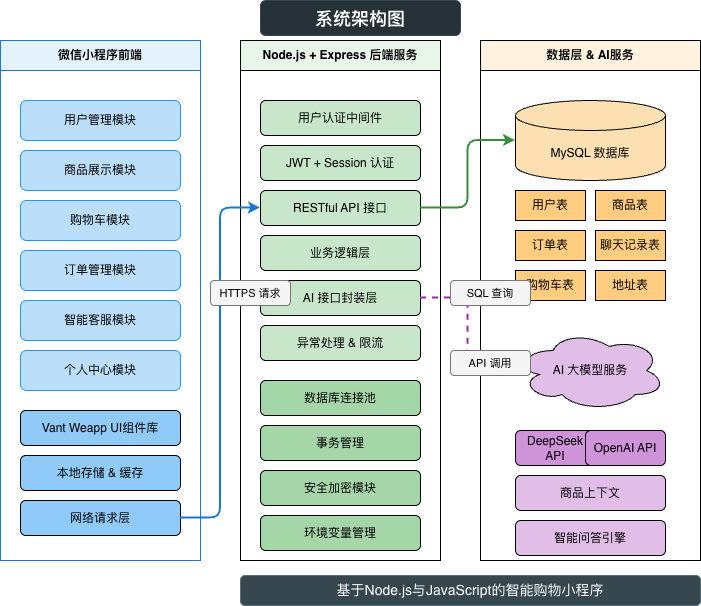

The diagram above was exported from draw.io. Its source (the exported page's mxGraphModel, read from the mxfile embedded in the PNG):
<mxGraphModel dx="971" dy="695" grid="1" gridSize="10" guides="1" tooltips="1" connect="1" arrows="1" fold="1" page="1" pageScale="1" pageWidth="827" pageHeight="1169" math="0" shadow="0">
  <root>
    <mxCell id="0" />
    <mxCell id="1" parent="0" />
    <mxCell id="2" parent="1" style="swimlane;whiteSpace=wrap;html=1;fillColor=#E3F2FD;strokeColor=#1976D2;startSize=30;" value="微信小程序前端" vertex="1">
      <mxGeometry height="520" width="200" x="40" y="40" as="geometry" />
    </mxCell>
    <mxCell id="3" parent="2" style="rounded=1;whiteSpace=wrap;html=1;fillColor=#BBDEFB;strokeColor=#2196F3;" value="用户管理模块" vertex="1">
      <mxGeometry height="40" width="160" x="20" y="60" as="geometry" />
    </mxCell>
    <mxCell id="4" parent="2" style="rounded=1;whiteSpace=wrap;html=1;fillColor=#BBDEFB;strokeColor=#2196F3;" value="商品展示模块" vertex="1">
      <mxGeometry height="40" width="160" x="20" y="110" as="geometry" />
    </mxCell>
    <mxCell id="5" parent="2" style="rounded=1;whiteSpace=wrap;html=1;fillColor=#BBDEFB;strokeColor=#2196F3;" value="购物车模块" vertex="1">
      <mxGeometry height="40" width="160" x="20" y="160" as="geometry" />
    </mxCell>
    <mxCell id="6" parent="2" style="rounded=1;whiteSpace=wrap;html=1;fillColor=#BBDEFB;strokeColor=#2196F3;" value="订单管理模块" vertex="1">
      <mxGeometry height="40" width="160" x="20" y="210" as="geometry" />
    </mxCell>
    <mxCell id="7" parent="2" style="rounded=1;whiteSpace=wrap;html=1;fillColor=#BBDEFB;strokeColor=#2196F3;" value="智能客服模块" vertex="1">
      <mxGeometry height="40" width="160" x="20" y="260" as="geometry" />
    </mxCell>
    <mxCell id="8" parent="2" style="rounded=1;whiteSpace=wrap;html=1;fillColor=#BBDEFB;strokeColor=#2196F3;" value="个人中心模块" vertex="1">
      <mxGeometry height="40" width="160" x="20" y="310" as="geometry" />
    </mxCell>
    <mxCell id="9" parent="2" style="rounded=1;whiteSpace=wrap;html=1;fillColor=#90CAF9;strokeColor:#1565C0;" value="Vant Weapp UI组件库" vertex="1">
      <mxGeometry height="35" width="160" x="20" y="370" as="geometry" />
    </mxCell>
    <mxCell id="10" parent="2" style="rounded=1;whiteSpace=wrap;html=1;fillColor=#90CAF9;strokeColor:#1565C0;" value="本地存储 &amp; 缓存" vertex="1">
      <mxGeometry height="35" width="160" x="20" y="415" as="geometry" />
    </mxCell>
    <mxCell id="11" parent="2" style="rounded=1;whiteSpace=wrap;html=1;fillColor=#90CAF9;strokeColor:#1565C0;" value="网络请求层" vertex="1">
      <mxGeometry height="35" width="160" x="20" y="460" as="geometry" />
    </mxCell>
    <mxCell id="12" parent="1" style="swimlane;whiteSpace=wrap;html=1;fillColor=#E8F5E9;strokeColor:#388E3C;startSize=30;" value="Node.js + Express 后端服务" vertex="1">
      <mxGeometry height="520" width="200" x="280" y="40" as="geometry" />
    </mxCell>
    <mxCell id="13" parent="12" style="rounded=1;whiteSpace=wrap;html=1;fillColor=#C8E6C9;strokeColor:#4CAF50;" value="用户认证中间件" vertex="1">
      <mxGeometry height="35" width="160" x="20" y="60" as="geometry" />
    </mxCell>
    <mxCell id="14" parent="12" style="rounded=1;whiteSpace=wrap;html=1;fillColor=#C8E6C9;strokeColor:#4CAF50;" value="JWT + Session 认证" vertex="1">
      <mxGeometry height="35" width="160" x="20" y="105" as="geometry" />
    </mxCell>
    <mxCell id="15" parent="12" style="rounded=1;whiteSpace=wrap;html=1;fillColor=#C8E6C9;strokeColor:#4CAF50;" value="RESTful API 接口" vertex="1">
      <mxGeometry height="35" width="160" x="20" y="150" as="geometry" />
    </mxCell>
    <mxCell id="16" parent="12" style="rounded=1;whiteSpace=wrap;html=1;fillColor=#C8E6C9;strokeColor:#4CAF50;" value="业务逻辑层" vertex="1">
      <mxGeometry height="35" width="160" x="20" y="195" as="geometry" />
    </mxCell>
    <mxCell id="17" parent="12" style="rounded=1;whiteSpace=wrap;html=1;fillColor=#C8E6C9;strokeColor:#4CAF50;" value="AI 接口封装层" vertex="1">
      <mxGeometry height="35" width="160" x="20" y="240" as="geometry" />
    </mxCell>
    <mxCell id="18" parent="12" style="rounded=1;whiteSpace=wrap;html=1;fillColor=#C8E6C9;strokeColor:#4CAF50;" value="异常处理 &amp; 限流" vertex="1">
      <mxGeometry height="35" width="160" x="20" y="285" as="geometry" />
    </mxCell>
    <mxCell id="19" parent="12" style="rounded=1;whiteSpace=wrap;html=1;fillColor=#A5D6A7;strokeColor:#2E7D32;" value="数据库连接池" vertex="1">
      <mxGeometry height="35" width="160" x="20" y="340" as="geometry" />
    </mxCell>
    <mxCell id="20" parent="12" style="rounded=1;whiteSpace=wrap;html=1;fillColor=#A5D6A7;strokeColor:#2E7D32;" value="事务管理" vertex="1">
      <mxGeometry height="35" width="160" x="20" y="385" as="geometry" />
    </mxCell>
    <mxCell id="21" parent="12" style="rounded=1;whiteSpace=wrap;html=1;fillColor=#A5D6A7;strokeColor:#2E7D32;" value="安全加密模块" vertex="1">
      <mxGeometry height="35" width="160" x="20" y="430" as="geometry" />
    </mxCell>
    <mxCell id="22" parent="12" style="rounded=1;whiteSpace=wrap;html=1;fillColor=#A5D6A7;strokeColor:#2E7D32;" value="环境变量管理" vertex="1">
      <mxGeometry height="35" width="160" x="20" y="475" as="geometry" />
    </mxCell>
    <mxCell id="23" parent="1" style="swimlane;whiteSpace=wrap;html=1;fillColor=#FFF3E0;strokeColor:#F57C00;startSize=30;" value="数据层 &amp; AI服务" vertex="1">
      <mxGeometry height="520" width="220" x="520" y="40" as="geometry" />
    </mxCell>
    <mxCell id="24" parent="23" style="shape=cylinder3;whiteSpace=wrap;html=1;boundedLbl=1;backgroundOutline=1;size=15;fillColor=#FFE0B2;strokeColor:#FF9800;" value="MySQL 数据库" vertex="1">
      <mxGeometry height="80" width="150" x="35" y="60" as="geometry" />
    </mxCell>
    <mxCell id="25" parent="23" style="rounded=0;whiteSpace=wrap;html=1;fillColor=#FFCC80;strokeColor:#FF9800;" value="用户表" vertex="1">
      <mxGeometry height="30" width="70" x="35" y="150" as="geometry" />
    </mxCell>
    <mxCell id="26" parent="23" style="rounded=0;whiteSpace=wrap;html=1;fillColor=#FFCC80;strokeColor:#FF9800;" value="商品表" vertex="1">
      <mxGeometry height="30" width="70" x="115" y="150" as="geometry" />
    </mxCell>
    <mxCell id="27" parent="23" style="rounded=0;whiteSpace=wrap;html=1;fillColor=#FFCC80;strokeColor:#FF9800;" value="订单表" vertex="1">
      <mxGeometry height="30" width="70" x="35" y="190" as="geometry" />
    </mxCell>
    <mxCell id="28" parent="23" style="rounded=0;whiteSpace=wrap;html=1;fillColor=#FFCC80;strokeColor:#FF9800;" value="聊天记录表" vertex="1">
      <mxGeometry height="30" width="70" x="115" y="190" as="geometry" />
    </mxCell>
    <mxCell id="29" parent="23" style="rounded=0;whiteSpace=wrap;html=1;fillColor=#FFCC80;strokeColor:#FF9800;" value="购物车表" vertex="1">
      <mxGeometry height="30" width="70" x="35" y="230" as="geometry" />
    </mxCell>
    <mxCell id="30" parent="23" style="rounded=0;whiteSpace=wrap;html=1;fillColor=#FFCC80;strokeColor:#FF9800;" value="地址表" vertex="1">
      <mxGeometry height="30" width="70" x="115" y="230" as="geometry" />
    </mxCell>
    <mxCell id="31" parent="23" style="shape=cloud;whiteSpace=wrap;html=1;fillColor=#E1BEE7;strokeColor:#9C27B0;" value="AI 大模型服务" vertex="1">
      <mxGeometry height="80" width="150" x="35" y="290" as="geometry" />
    </mxCell>
    <mxCell id="32" parent="23" style="rounded=1;whiteSpace=wrap;html=1;fillColor=#CE93D8;strokeColor:#9C27B0;" value="DeepSeek API" vertex="1">
      <mxGeometry height="35" width="80" x="35" y="390" as="geometry" />
    </mxCell>
    <mxCell id="33" parent="23" style="rounded=1;whiteSpace=wrap;html=1;fillColor=#CE93D8;strokeColor:#9C27B0;" value="OpenAI API" vertex="1">
      <mxGeometry height="35" width="80" x="105" y="390" as="geometry" />
    </mxCell>
    <mxCell id="34" parent="23" style="rounded=1;whiteSpace=wrap;html=1;fillColor=#E1BEE7;strokeColor:#9C27B0;" value="商品上下文" vertex="1">
      <mxGeometry height="35" width="150" x="35" y="435" as="geometry" />
    </mxCell>
    <mxCell id="35" parent="23" style="rounded=1;whiteSpace=wrap;html=1;fillColor=#E1BEE7;strokeColor:#9C27B0;" value="智能问答引擎" vertex="1">
      <mxGeometry height="35" width="150" x="35" y="480" as="geometry" />
    </mxCell>
    <mxCell id="36" edge="1" parent="1" source="11" style="edgeStyle=orthogonalEdgeStyle;endArrow=classic;html=1;exitX=1;exitY=0.5;entryX=0;entryY=0.5;strokeColor=#1976D2;strokeWidth=2;" target="15">
      <mxGeometry relative="1" as="geometry" />
    </mxCell>
    <mxCell id="37" edge="1" parent="1" source="15" style="edgeStyle=orthogonalEdgeStyle;endArrow=classic;html=1;exitX=1;exitY=0.5;entryX=0;entryY=0.5;strokeColor=#388E3C;strokeWidth=2;" target="24">
      <mxGeometry relative="1" as="geometry" />
    </mxCell>
    <mxCell id="38" edge="1" parent="1" source="17" style="edgeStyle=orthogonalEdgeStyle;endArrow=classic;html=1;exitX=1;exitY=0.5;entryX=0;entryY=0.5;strokeColor=#9C27B0;strokeWidth=2;dashed=1;" target="31">
      <mxGeometry relative="1" as="geometry" />
    </mxCell>
    <mxCell id="39" parent="1" style="rounded=1;whiteSpace=wrap;html=1;fillColor=#F5F5F5;strokeColor=#757575;fontSize=11;" value="HTTPS 请求" vertex="1">
      <mxGeometry height="25" width="80" x="250" y="280" as="geometry" />
    </mxCell>
    <mxCell id="40" parent="1" style="rounded=1;whiteSpace=wrap;html=1;fillColor=#F5F5F5;strokeColor=#757575;fontSize=11;" value="SQL 查询" vertex="1">
      <mxGeometry height="25" width="80" x="490" y="280" as="geometry" />
    </mxCell>
    <mxCell id="41" parent="1" style="rounded=1;whiteSpace=wrap;html=1;fillColor=#F5F5F5;strokeColor=#757575;fontSize=11;" value="API 调用" vertex="1">
      <mxGeometry height="25" width="80" x="490" y="350" as="geometry" />
    </mxCell>
    <mxCell id="42" parent="1" style="rounded=1;whiteSpace=wrap;html=1;fillColor=#263238;strokeColor=#37474F;fontSize=18;fontColor=#FFFFFF;fontStyle=1;" value="系统架构图" vertex="1">
      <mxGeometry height="35" width="200" x="300" as="geometry" />
    </mxCell>
    <mxCell id="43" parent="1" style="rounded=1;whiteSpace=wrap;html=1;fillColor=#37474F;strokeColor=#546E7A;fontSize=14;fontColor=#FFFFFF;" value="基于Node.js与JavaScript的智能购物小程序" vertex="1">
      <mxGeometry height="30" width="460" x="280" y="575" as="geometry" />
    </mxCell>
  </root>
</mxGraphModel>